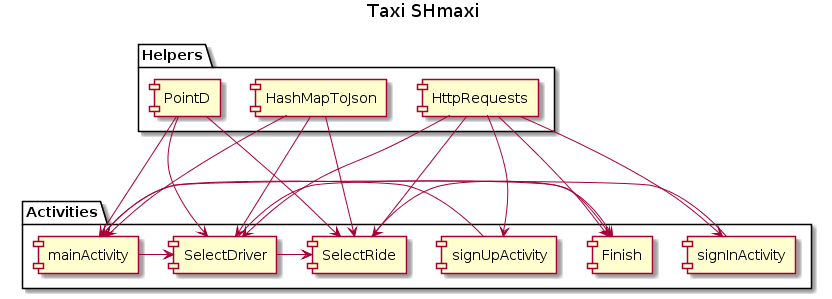

The diagram above was rendered by PlantUML. Its source (embedded in the PNG):
@startuml
title Taxi SHmaxi

package "Activities" {
    [mainActivity]
    [signInActivity]
    [signUpActivity]
    [Finish]
    [SelectDriver]
    [SelectRide]
}

package "Helpers"{
    [PointD]
    [HttpRequests]
    [HashMapToJson]
}


[mainActivity] <- [signInActivity]
[mainActivity] <- [signUpActivity]
[SelectDriver] <- [mainActivity]

[SelectRide]<-[SelectDriver]
[Finish]<-[SelectDriver]
[SelectRide]->[Finish]

[HttpRequests] --> [SelectRide]
[HttpRequests] --> [SelectDriver]
[HttpRequests] --> [Finish]
[HttpRequests] -->  [signInActivity]
[HttpRequests] -->  [signUpActivity]


[PointD] ---> [SelectRide]
[PointD] ---> [mainActivity]
[PointD] ---> [SelectDriver]

[HashMapToJson] ---> [mainActivity]
[HashMapToJson] ---> [SelectDriver]
[HashMapToJson] ---> [SelectRide]
@enduml